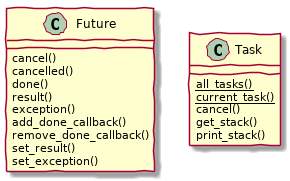

The diagram above was rendered by PlantUML. Its source (embedded in the PNG):
@startuml
skinparam backgroundColor transparent
skinparam handwritten true
Future : cancel()
Future : cancelled()
Future : done()
Future : result()
Future : exception()
Future : add_done_callback()
Future : remove_done_callback()
Future : set_result()
Future : set_exception()
Task : {static} all_tasks()
Task : {static} current_task()
Task : cancel()
Task : get_stack()
Task : print_stack()
@enduml